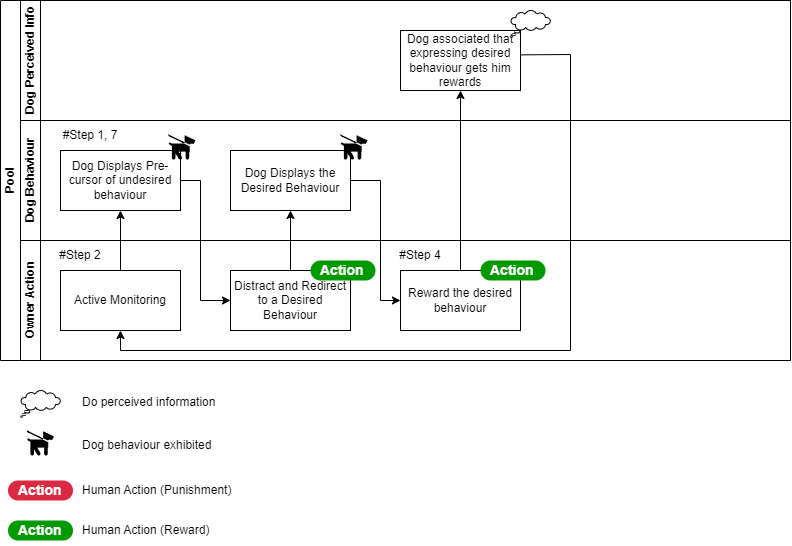

The diagram above was exported from draw.io. Its source (the exported page's mxGraphModel, read from the mxfile embedded in the PNG):
<mxGraphModel dx="989" dy="577" grid="1" gridSize="10" guides="1" tooltips="1" connect="1" arrows="1" fold="1" page="1" pageScale="1" pageWidth="850" pageHeight="1100" math="0" shadow="0">
  <root>
    <mxCell id="0" />
    <mxCell id="1" parent="0" />
    <mxCell id="aqhtfSJBKBTR2CALF8Vj-18" value="Pool" style="swimlane;childLayout=stackLayout;resizeParent=1;resizeParentMax=0;horizontal=0;startSize=20;horizontalStack=0;html=1;" vertex="1" parent="1">
      <mxGeometry x="20" y="30" width="790" height="360" as="geometry" />
    </mxCell>
    <mxCell id="aqhtfSJBKBTR2CALF8Vj-19" value="Dog Perceived Info" style="swimlane;startSize=20;horizontal=0;html=1;" vertex="1" parent="aqhtfSJBKBTR2CALF8Vj-18">
      <mxGeometry x="20" width="770" height="120" as="geometry" />
    </mxCell>
    <mxCell id="aqhtfSJBKBTR2CALF8Vj-27" value="Dog associated that expressing desired behaviour gets him rewards" style="rounded=0;whiteSpace=wrap;html=1;" vertex="1" parent="aqhtfSJBKBTR2CALF8Vj-19">
      <mxGeometry x="380" y="30" width="120" height="60" as="geometry" />
    </mxCell>
    <mxCell id="aqhtfSJBKBTR2CALF8Vj-40" value="" style="whiteSpace=wrap;html=1;shape=mxgraph.basic.cloud_callout" vertex="1" parent="aqhtfSJBKBTR2CALF8Vj-19">
      <mxGeometry x="490" y="10" width="40" height="26.67" as="geometry" />
    </mxCell>
    <mxCell id="aqhtfSJBKBTR2CALF8Vj-20" value="Dog Behaviour" style="swimlane;startSize=20;horizontal=0;html=1;" vertex="1" parent="aqhtfSJBKBTR2CALF8Vj-18">
      <mxGeometry x="20" y="120" width="770" height="120" as="geometry" />
    </mxCell>
    <mxCell id="aqhtfSJBKBTR2CALF8Vj-22" value="Dog Displays Pre-cursor of undesired behaviour" style="rounded=0;whiteSpace=wrap;html=1;" vertex="1" parent="aqhtfSJBKBTR2CALF8Vj-20">
      <mxGeometry x="40" y="30" width="120" height="60" as="geometry" />
    </mxCell>
    <mxCell id="aqhtfSJBKBTR2CALF8Vj-42" value="" style="shape=mxgraph.signs.animals.dog_on_leash;html=1;pointerEvents=1;fillColor=#000000;strokeColor=none;verticalLabelPosition=bottom;verticalAlign=top;align=center;" vertex="1" parent="aqhtfSJBKBTR2CALF8Vj-20">
      <mxGeometry x="148" y="14" width="27" height="25.33" as="geometry" />
    </mxCell>
    <mxCell id="aqhtfSJBKBTR2CALF8Vj-56" value="#Step 1, 7" style="text;html=1;strokeColor=none;fillColor=none;align=center;verticalAlign=middle;whiteSpace=wrap;rounded=0;" vertex="1" parent="aqhtfSJBKBTR2CALF8Vj-20">
      <mxGeometry x="40" width="60" height="30" as="geometry" />
    </mxCell>
    <mxCell id="aqhtfSJBKBTR2CALF8Vj-24" value="Dog Displays the Desired Behaviour" style="rounded=0;whiteSpace=wrap;html=1;" vertex="1" parent="aqhtfSJBKBTR2CALF8Vj-20">
      <mxGeometry x="210" y="30" width="120" height="60" as="geometry" />
    </mxCell>
    <mxCell id="aqhtfSJBKBTR2CALF8Vj-43" value="" style="shape=mxgraph.signs.animals.dog_on_leash;html=1;pointerEvents=1;fillColor=#000000;strokeColor=none;verticalLabelPosition=bottom;verticalAlign=top;align=center;" vertex="1" parent="aqhtfSJBKBTR2CALF8Vj-20">
      <mxGeometry x="320" y="14" width="27" height="25.33" as="geometry" />
    </mxCell>
    <mxCell id="aqhtfSJBKBTR2CALF8Vj-21" value="Owner Action" style="swimlane;startSize=20;horizontal=0;html=1;" vertex="1" parent="aqhtfSJBKBTR2CALF8Vj-18">
      <mxGeometry x="20" y="240" width="770" height="120" as="geometry" />
    </mxCell>
    <mxCell id="aqhtfSJBKBTR2CALF8Vj-23" value="Active Monitoring" style="rounded=0;whiteSpace=wrap;html=1;" vertex="1" parent="aqhtfSJBKBTR2CALF8Vj-21">
      <mxGeometry x="40" y="30" width="120" height="60" as="geometry" />
    </mxCell>
    <mxCell id="aqhtfSJBKBTR2CALF8Vj-26" value="Reward the desired behaviour" style="rounded=0;whiteSpace=wrap;html=1;" vertex="1" parent="aqhtfSJBKBTR2CALF8Vj-21">
      <mxGeometry x="380" y="30" width="120" height="60" as="geometry" />
    </mxCell>
    <mxCell id="aqhtfSJBKBTR2CALF8Vj-57" value="#Step 2" style="text;html=1;strokeColor=none;fillColor=none;align=center;verticalAlign=middle;whiteSpace=wrap;rounded=0;" vertex="1" parent="aqhtfSJBKBTR2CALF8Vj-21">
      <mxGeometry x="30" width="60" height="30" as="geometry" />
    </mxCell>
    <mxCell id="aqhtfSJBKBTR2CALF8Vj-59" value="#Step 4" style="text;html=1;strokeColor=none;fillColor=none;align=center;verticalAlign=middle;whiteSpace=wrap;rounded=0;" vertex="1" parent="aqhtfSJBKBTR2CALF8Vj-21">
      <mxGeometry x="370" width="60" height="30" as="geometry" />
    </mxCell>
    <mxCell id="aqhtfSJBKBTR2CALF8Vj-25" value="Distract and Redirect to a Desired Behaviour" style="rounded=0;whiteSpace=wrap;html=1;" vertex="1" parent="aqhtfSJBKBTR2CALF8Vj-21">
      <mxGeometry x="210" y="30" width="120" height="60" as="geometry" />
    </mxCell>
    <mxCell id="aqhtfSJBKBTR2CALF8Vj-63" value="Action" style="rounded=1;whiteSpace=wrap;html=1;arcSize=50;strokeColor=none;strokeWidth=1;fillColor=#009900;fontColor=#FFFFFF;whiteSpace=wrap;align=left;verticalAlign=middle;spacingLeft=0;fontStyle=1;fontSize=14;spacing=10;" vertex="1" parent="aqhtfSJBKBTR2CALF8Vj-21">
      <mxGeometry x="290" y="20" width="65" height="20" as="geometry" />
    </mxCell>
    <mxCell id="aqhtfSJBKBTR2CALF8Vj-64" value="Action" style="rounded=1;whiteSpace=wrap;html=1;arcSize=50;strokeColor=none;strokeWidth=1;fillColor=#009900;fontColor=#FFFFFF;whiteSpace=wrap;align=left;verticalAlign=middle;spacingLeft=0;fontStyle=1;fontSize=14;spacing=10;" vertex="1" parent="aqhtfSJBKBTR2CALF8Vj-21">
      <mxGeometry x="460" y="20" width="65" height="20" as="geometry" />
    </mxCell>
    <mxCell id="aqhtfSJBKBTR2CALF8Vj-30" value="" style="endArrow=classic;html=1;rounded=0;entryX=0.5;entryY=1;entryDx=0;entryDy=0;exitX=0.5;exitY=0;exitDx=0;exitDy=0;" edge="1" parent="aqhtfSJBKBTR2CALF8Vj-18" source="aqhtfSJBKBTR2CALF8Vj-23" target="aqhtfSJBKBTR2CALF8Vj-22">
      <mxGeometry width="50" height="50" relative="1" as="geometry">
        <mxPoint x="180" y="230" as="sourcePoint" />
        <mxPoint x="220" y="230" as="targetPoint" />
      </mxGeometry>
    </mxCell>
    <mxCell id="aqhtfSJBKBTR2CALF8Vj-33" value="" style="endArrow=classic;html=1;rounded=0;exitX=0.5;exitY=0;exitDx=0;exitDy=0;entryX=0.5;entryY=1;entryDx=0;entryDy=0;" edge="1" parent="aqhtfSJBKBTR2CALF8Vj-18" source="aqhtfSJBKBTR2CALF8Vj-25" target="aqhtfSJBKBTR2CALF8Vj-24">
      <mxGeometry width="50" height="50" relative="1" as="geometry">
        <mxPoint x="140" y="150" as="sourcePoint" />
        <mxPoint x="190" y="100" as="targetPoint" />
      </mxGeometry>
    </mxCell>
    <mxCell id="aqhtfSJBKBTR2CALF8Vj-36" value="" style="endArrow=classic;html=1;rounded=0;exitX=1;exitY=0.406;exitDx=0;exitDy=0;entryX=0.5;entryY=1;entryDx=0;entryDy=0;exitPerimeter=0;" edge="1" parent="aqhtfSJBKBTR2CALF8Vj-18" source="aqhtfSJBKBTR2CALF8Vj-27" target="aqhtfSJBKBTR2CALF8Vj-23">
      <mxGeometry width="50" height="50" relative="1" as="geometry">
        <mxPoint x="569.9999999999998" y="209.9999999999999" as="sourcePoint" />
        <mxPoint x="440" y="290" as="targetPoint" />
        <Array as="points">
          <mxPoint x="570" y="54" />
          <mxPoint x="570" y="350" />
          <mxPoint x="120" y="350" />
        </Array>
      </mxGeometry>
    </mxCell>
    <mxCell id="aqhtfSJBKBTR2CALF8Vj-34" value="" style="endArrow=classic;html=1;rounded=0;exitX=1;exitY=0.5;exitDx=0;exitDy=0;entryX=0;entryY=0.5;entryDx=0;entryDy=0;" edge="1" parent="aqhtfSJBKBTR2CALF8Vj-18" source="aqhtfSJBKBTR2CALF8Vj-24" target="aqhtfSJBKBTR2CALF8Vj-26">
      <mxGeometry width="50" height="50" relative="1" as="geometry">
        <mxPoint x="390" y="150" as="sourcePoint" />
        <mxPoint x="440" y="100" as="targetPoint" />
        <Array as="points">
          <mxPoint x="380" y="180" />
          <mxPoint x="380" y="300" />
        </Array>
      </mxGeometry>
    </mxCell>
    <mxCell id="aqhtfSJBKBTR2CALF8Vj-60" value="" style="endArrow=classic;html=1;rounded=0;exitX=0.5;exitY=0;exitDx=0;exitDy=0;entryX=0.5;entryY=1;entryDx=0;entryDy=0;" edge="1" parent="aqhtfSJBKBTR2CALF8Vj-18" source="aqhtfSJBKBTR2CALF8Vj-26" target="aqhtfSJBKBTR2CALF8Vj-27">
      <mxGeometry width="50" height="50" relative="1" as="geometry">
        <mxPoint x="730" y="230" as="sourcePoint" />
        <mxPoint x="780" y="180" as="targetPoint" />
        <Array as="points" />
      </mxGeometry>
    </mxCell>
    <mxCell id="aqhtfSJBKBTR2CALF8Vj-65" value="" style="endArrow=classic;html=1;rounded=0;exitX=1;exitY=0.5;exitDx=0;exitDy=0;entryX=0;entryY=0.5;entryDx=0;entryDy=0;" edge="1" parent="aqhtfSJBKBTR2CALF8Vj-18" source="aqhtfSJBKBTR2CALF8Vj-22" target="aqhtfSJBKBTR2CALF8Vj-25">
      <mxGeometry width="50" height="50" relative="1" as="geometry">
        <mxPoint x="280" y="430" as="sourcePoint" />
        <mxPoint x="330" y="380" as="targetPoint" />
        <Array as="points">
          <mxPoint x="200" y="180" />
          <mxPoint x="200" y="300" />
        </Array>
      </mxGeometry>
    </mxCell>
    <mxCell id="aqhtfSJBKBTR2CALF8Vj-47" value="" style="whiteSpace=wrap;html=1;shape=mxgraph.basic.cloud_callout" vertex="1" parent="1">
      <mxGeometry x="40" y="420" width="40" height="26.67" as="geometry" />
    </mxCell>
    <mxCell id="aqhtfSJBKBTR2CALF8Vj-48" value="Do perceived information" style="text;html=1;strokeColor=none;fillColor=none;align=left;verticalAlign=middle;whiteSpace=wrap;rounded=0;" vertex="1" parent="1">
      <mxGeometry x="100" y="416.67" width="160" height="30" as="geometry" />
    </mxCell>
    <mxCell id="aqhtfSJBKBTR2CALF8Vj-49" value="" style="shape=mxgraph.signs.animals.dog_on_leash;html=1;pointerEvents=1;fillColor=#000000;strokeColor=none;verticalLabelPosition=bottom;verticalAlign=top;align=center;" vertex="1" parent="1">
      <mxGeometry x="46.5" y="460" width="27" height="25.33" as="geometry" />
    </mxCell>
    <mxCell id="aqhtfSJBKBTR2CALF8Vj-50" value="Dog behaviour exhibited" style="text;html=1;strokeColor=none;fillColor=none;align=left;verticalAlign=middle;whiteSpace=wrap;rounded=0;" vertex="1" parent="1">
      <mxGeometry x="100" y="460" width="160" height="30" as="geometry" />
    </mxCell>
    <mxCell id="aqhtfSJBKBTR2CALF8Vj-51" value="Action" style="rounded=1;whiteSpace=wrap;html=1;arcSize=50;strokeColor=none;strokeWidth=1;fillColor=#DB2843;fontColor=#FFFFFF;whiteSpace=wrap;align=left;verticalAlign=middle;spacingLeft=0;fontStyle=1;fontSize=14;spacing=10;" vertex="1" parent="1">
      <mxGeometry x="27.5" y="510" width="65" height="20" as="geometry" />
    </mxCell>
    <mxCell id="aqhtfSJBKBTR2CALF8Vj-52" value="Human Action (Punishment)" style="text;html=1;strokeColor=none;fillColor=none;align=left;verticalAlign=middle;whiteSpace=wrap;rounded=0;" vertex="1" parent="1">
      <mxGeometry x="100" y="505" width="160" height="30" as="geometry" />
    </mxCell>
    <mxCell id="aqhtfSJBKBTR2CALF8Vj-53" value="Action" style="rounded=1;whiteSpace=wrap;html=1;arcSize=50;strokeColor=none;strokeWidth=1;fillColor=#009900;fontColor=#FFFFFF;whiteSpace=wrap;align=left;verticalAlign=middle;spacingLeft=0;fontStyle=1;fontSize=14;spacing=10;" vertex="1" parent="1">
      <mxGeometry x="27.5" y="550" width="65" height="20" as="geometry" />
    </mxCell>
    <mxCell id="aqhtfSJBKBTR2CALF8Vj-54" value="Human Action (Reward)" style="text;html=1;strokeColor=none;fillColor=none;align=left;verticalAlign=middle;whiteSpace=wrap;rounded=0;" vertex="1" parent="1">
      <mxGeometry x="100" y="545" width="160" height="30" as="geometry" />
    </mxCell>
  </root>
</mxGraphModel>